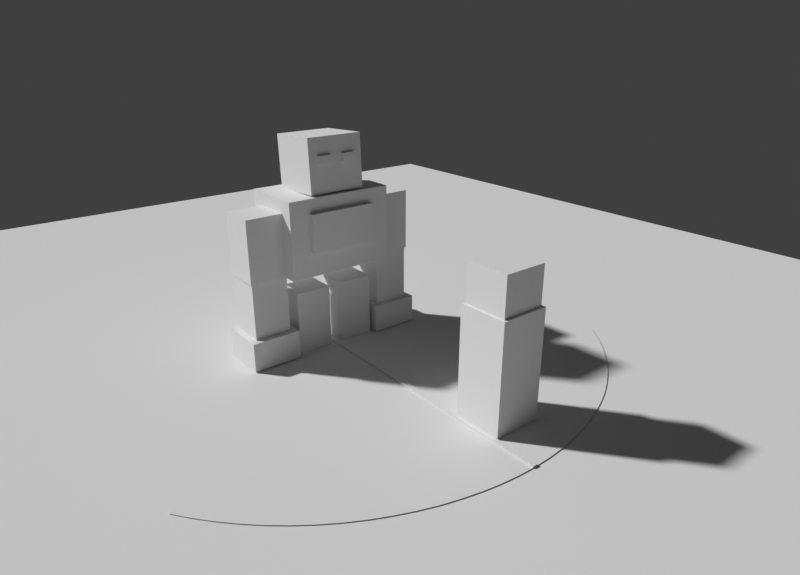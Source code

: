 # Source: biped-fist-barrage.blend  (saved by Blender 5.2.45; exported with 4.5.12 LTS)
import bpy
from mathutils import Matrix  # noqa: F401  (used for matrix-valued properties, if any)

bpy.ops.wm.read_factory_settings(use_empty=True)
scene = bpy.context.scene
scene.name = 'Scene'

# ---- world
world_w = bpy.data.worlds.new('w'); scene.world = world_w
world_w.use_nodes = True; world_w.node_tree.nodes.clear()
_N = world_w.node_tree.nodes; _L = world_w.node_tree.links
n0 = _N.new('ShaderNodeBackground'); n0.name = 'Background'; n0.location = (-200, 100)
n0.inputs[0].default_value = (0.05, 0.05, 0.05, 1.0)
n1 = _N.new('ShaderNodeOutputWorld'); n1.name = 'World Output'; n1.location = (200, 100)
_L.new(n0.outputs[0], n1.inputs[0])
n1.is_active_output = True
world_w.color = (0.13, 0.15, 0.2)

# ---- cameras
cam_cam = bpy.data.cameras.new('cam')
cam_cam.lens = 30.0

# ---- meshes
me_cube = bpy.data.meshes.new('cube')
me_cube.from_pydata([(-0.5, -0.5, -0.5), (-0.5, -0.5, 0.5), (-0.5, 0.5, -0.5), (-0.5, 0.5, 0.5), (0.5, -0.5, -0.5), (0.5, -0.5, 0.5), (0.5, 0.5, -0.5), (0.5, 0.5, 0.5)], [], [(0, 1, 3, 2), (4, 6, 7, 5), (0, 4, 5, 1), (2, 3, 7, 6), (0, 2, 6, 4), (1, 5, 7, 3)])
me_cube.update()
me_g = bpy.data.meshes.new('g')
me_g.from_pydata([(-25.0, -25.0, 0.0), (25.0, -25.0, 0.0), (25.0, 25.0, 0.0), (-25.0, 25.0, 0.0)], [], [(0, 1, 2, 3)])
me_g.update()
me_fan = bpy.data.meshes.new('fan')
me_fan.from_pydata([(0.0, 0.0, 0.03), (9.011, 6.309, 0.03), (8.616, 6.838, 0.03), (8.191, 7.343, 0.03), (7.736, 7.82, 0.03), (7.253, 8.27, 0.03), (6.744, 8.69, 0.03), (6.211, 9.079, 0.03), (5.655, 9.435, 0.03), (5.079, 9.757, 0.03), (4.485, 10.04, 0.03), (3.875, 10.29, 0.03), (3.25, 10.51, 0.03), (2.615, 10.68, 0.03), (1.969, 10.82, 0.03), (1.317, 10.92, 0.03), (0.6596, 10.98, 0.03), (0.0, 11.0, 0.03), (-0.6596, 10.98, 0.03), (-1.317, 10.92, 0.03), (-1.969, 10.82, 0.03), (-2.615, 10.68, 0.03), (-3.25, 10.51, 0.03), (-3.875, 10.29, 0.03), (-4.485, 10.04, 0.03), (-5.079, 9.757, 0.03), (-5.655, 9.435, 0.03), (-6.211, 9.079, 0.03), (-6.744, 8.69, 0.03), (-7.253, 8.27, 0.03), (-7.736, 7.82, 0.03), (-8.191, 7.343, 0.03), (-8.616, 6.838, 0.03), (-9.011, 6.309, 0.03)], [], [(0, 1, 2), (0, 2, 3), (0, 3, 4), (0, 4, 5), (0, 5, 6), (0, 6, 7), (0, 7, 8), (0, 8, 9), (0, 9, 10), (0, 10, 11), (0, 11, 12), (0, 12, 13), (0, 13, 14), (0, 14, 15), (0, 15, 16), (0, 16, 17), (0, 17, 18), (0, 18, 19), (0, 19, 20), (0, 20, 21), (0, 21, 22), (0, 22, 23), (0, 23, 24), (0, 24, 25), (0, 25, 26), (0, 26, 27), (0, 27, 28), (0, 28, 29), (0, 29, 30), (0, 30, 31), (0, 31, 32), (0, 32, 33)])
me_fan.update()

# ---- objects
ob_legl = bpy.data.objects.new('LegL', me_cube)
ob_legr = bpy.data.objects.new('LegR', me_cube)
ob_torso = bpy.data.objects.new('Torso', me_cube)
ob_chest = bpy.data.objects.new('Chest', me_cube)
ob_head = bpy.data.objects.new('Head', me_cube)
ob_eyel = bpy.data.objects.new('EyeL', me_cube)
ob_eyer = bpy.data.objects.new('EyeR', me_cube)
ob_arml = bpy.data.objects.new('ArmL', me_cube)
ob_forel = bpy.data.objects.new('ForeL', me_cube)
ob_fistl = bpy.data.objects.new('FistL', me_cube)
ob_armr = bpy.data.objects.new('ArmR', me_cube)
ob_forer = bpy.data.objects.new('ForeR', me_cube)
ob_fistr = bpy.data.objects.new('FistR', me_cube)
ob_dummy = bpy.data.objects.new('Dummy', me_cube)
ob_dummyhead = bpy.data.objects.new('DummyHead', me_cube)
ob_ground = bpy.data.objects.new('ground', me_g)
ob_fan = bpy.data.objects.new('fan', me_fan)
ob_aim = bpy.data.objects.new('aim', me_cube)
ob_cam = bpy.data.objects.new('cam', cam_cam)
ob_tgt = bpy.data.objects.new('tgt', None)

# ---- transforms, parenting, visibility, modifiers, constraints
ob_legl.location = (-0.95, 0.0, 1.15)
ob_legl.rotation_mode = 'QUATERNION'
ob_legl.rotation_quaternion = (0.7071, 0.7071, 0.0, 0.0)
ob_legl.scale = (1.4, 2.7, 1.4)
ob_legl.color = (0.23, 0.16, 0.13, 1.0)
ob_legr.location = (0.95, 0.0, 1.15)
ob_legr.rotation_mode = 'QUATERNION'
ob_legr.rotation_quaternion = (0.7071, 0.7071, 0.0, 0.0)
ob_legr.scale = (1.4, 2.7, 1.4)
ob_legr.color = (0.23, 0.16, 0.13, 1.0)
ob_torso.location = (0.0, 0.0, 4.75)
ob_torso.rotation_mode = 'QUATERNION'
ob_torso.rotation_quaternion = (0.7071, 0.7071, 0.0, 0.0)
ob_torso.scale = (4.2, 2.9, 2.6)
ob_torso.color = (0.23, 0.16, 0.13, 1.0)
ob_chest.location = (0.0, 1.38, 4.95)
ob_chest.rotation_mode = 'QUATERNION'
ob_chest.rotation_quaternion = (0.7071, 0.7071, 0.0, 0.0)
ob_chest.scale = (2.6, 1.45, 0.25)
ob_chest.color = (1.0, 0.45, 0.12, 1.0)
ob_head.location = (0.0, 0.0499, 7.204)
ob_head.rotation_mode = 'QUATERNION'
ob_head.rotation_quaternion = (0.6892, 0.7246, 0.0, 0.0)
ob_head.scale = (2.2, 2.0, 2.1)
ob_head.color = (0.33, 0.2, 0.15, 1.0)
ob_eyel.location = (-0.5, 1.139, 7.458)
ob_eyel.rotation_mode = 'QUATERNION'
ob_eyel.rotation_quaternion = (0.6892, 0.7246, 0.0, 0.0)
ob_eyel.scale = (0.5, 0.3, 0.1)
ob_eyel.color = (1.0, 0.45, 0.12, 1.0)
ob_eyer.location = (0.5, 1.139, 7.458)
ob_eyer.rotation_mode = 'QUATERNION'
ob_eyer.rotation_quaternion = (0.6892, 0.7246, 0.0, 0.0)
ob_eyer.scale = (0.5, 0.3, 0.1)
ob_eyer.color = (1.0, 0.45, 0.12, 1.0)
ob_arml.location = (-2.75, 0.0, 4.5)
ob_arml.rotation_mode = 'QUATERNION'
ob_arml.rotation_quaternion = (0.7071, 0.7071, 0.0, 0.0)
ob_arml.scale = (1.5, 2.4, 1.5)
ob_arml.color = (0.23, 0.16, 0.13, 1.0)
ob_forel.location = (-2.75, 0.0, 2.1)
ob_forel.rotation_mode = 'QUATERNION'
ob_forel.rotation_quaternion = (0.7071, 0.7071, 0.0, 0.0)
ob_forel.scale = (1.4, 2.4, 1.4)
ob_forel.color = (0.23, 0.16, 0.13, 1.0)
ob_fistl.location = (-2.75, 0.0, 0.6)
ob_fistl.rotation_mode = 'QUATERNION'
ob_fistl.rotation_quaternion = (0.7071, 0.7071, 0.0, 0.0)
ob_fistl.scale = (1.9, 1.1, 1.9)
ob_fistl.color = (1.0, 0.45, 0.12, 1.0)
ob_armr.location = (2.75, 0.0, 4.5)
ob_armr.rotation_mode = 'QUATERNION'
ob_armr.rotation_quaternion = (0.7071, 0.7071, 0.0, 0.0)
ob_armr.scale = (1.5, 2.4, 1.5)
ob_armr.color = (0.23, 0.16, 0.13, 1.0)
ob_forer.location = (2.75, 0.0, 2.1)
ob_forer.rotation_mode = 'QUATERNION'
ob_forer.rotation_quaternion = (0.7071, 0.7071, 0.0, 0.0)
ob_forer.scale = (1.4, 2.4, 1.4)
ob_forer.color = (0.23, 0.16, 0.13, 1.0)
ob_fistr.location = (2.75, 0.0, 0.6)
ob_fistr.rotation_mode = 'QUATERNION'
ob_fistr.rotation_quaternion = (0.7071, 0.7071, 0.0, 0.0)
ob_fistr.scale = (1.9, 1.1, 1.9)
ob_fistr.color = (1.0, 0.45, 0.12, 1.0)
ob_dummy.location = (-1.0, 8.5, 2.0)
ob_dummy.rotation_mode = 'QUATERNION'
ob_dummy.rotation_quaternion = (0.7071, 0.7071, 0.0, 0.0)
ob_dummy.scale = (1.8, 4.0, 1.8)
ob_dummy.color = (0.3, 0.6, 1.0, 1.0)
ob_dummyhead.location = (-1.0, 8.5, 4.6)
ob_dummyhead.rotation_mode = 'QUATERNION'
ob_dummyhead.rotation_quaternion = (0.7071, 0.7071, 0.0, 0.0)
ob_dummyhead.scale = (1.6, 1.6, 1.6)
ob_dummyhead.color = (0.3, 0.6, 1.0, 1.0)
ob_ground.location = (0.0, 0.0, 0.0)
ob_ground.color = (0.22, 0.27, 0.2, 1.0)
ob_fan.location = (0.0, 0.0, 0.0)
ob_fan.color = (1.0, 0.2, 0.15, 1.0)
ob_aim.location = (0.0, 5.5, 0.06)
ob_aim.rotation_mode = 'QUATERNION'
ob_aim.rotation_quaternion = (1.0, 0.0, 0.0, 0.0)
ob_aim.scale = (0.18, 11.0, 0.05)
ob_aim.color = (1.0, 0.9, 0.4, 1.0)
ob_cam.location = (13.0, 21.0, 12.0)
_c = ob_cam.constraints.new('TRACK_TO'); _c.name = 'Track To'
_c.target = ob_tgt
ob_tgt.location = (-1.0, 3.5, 3.0)

# ---- collection membership
scene.collection.objects.link(ob_legl)
scene.collection.objects.link(ob_legr)
scene.collection.objects.link(ob_torso)
scene.collection.objects.link(ob_chest)
scene.collection.objects.link(ob_head)
scene.collection.objects.link(ob_eyel)
scene.collection.objects.link(ob_eyer)
scene.collection.objects.link(ob_arml)
scene.collection.objects.link(ob_forel)
scene.collection.objects.link(ob_fistl)
scene.collection.objects.link(ob_armr)
scene.collection.objects.link(ob_forer)
scene.collection.objects.link(ob_fistr)
scene.collection.objects.link(ob_dummy)
scene.collection.objects.link(ob_dummyhead)
scene.collection.objects.link(ob_ground)
scene.collection.objects.link(ob_fan)
scene.collection.objects.link(ob_aim)
scene.collection.objects.link(ob_cam)
scene.collection.objects.link(ob_tgt)

# ---- scene / render settings (as saved in the file)
scene.camera = ob_cam
scene.frame_start = 1; scene.frame_end = 60; scene.frame_set(1)
scene.render.engine = 'BLENDER_WORKBENCH'
scene.render.resolution_x = 640
scene.render.resolution_y = 460
scene.render.bake_bias = 0.0
scene.render.bake_samples = 0
scene.render.compositor_device = 'GPU'
scene.eevee.use_volume_custom_range = False
scene.eevee.fast_gi_thickness_near = 0.1
scene.eevee.fast_gi_thickness_far = 0.0
scene.eevee.ray_tracing_options.screen_trace_thickness = 0.1
scene.view_settings.view_transform = 'Standard'
bpy.context.view_layer.update()

# ---- added for rendering (the .blend has no usable light): sun
light_auto_sun = bpy.data.lights.new('AutoSun', 'SUN')
light_auto_sun.energy = 3.0
light_auto_sun.angle = 0.0523599
ob_auto_sun = bpy.data.objects.new('AutoSun', light_auto_sun)
scene.collection.objects.link(ob_auto_sun)
ob_auto_sun.rotation_euler = (0.872665, 0.174533, 0.523599)
bpy.context.view_layer.update()
